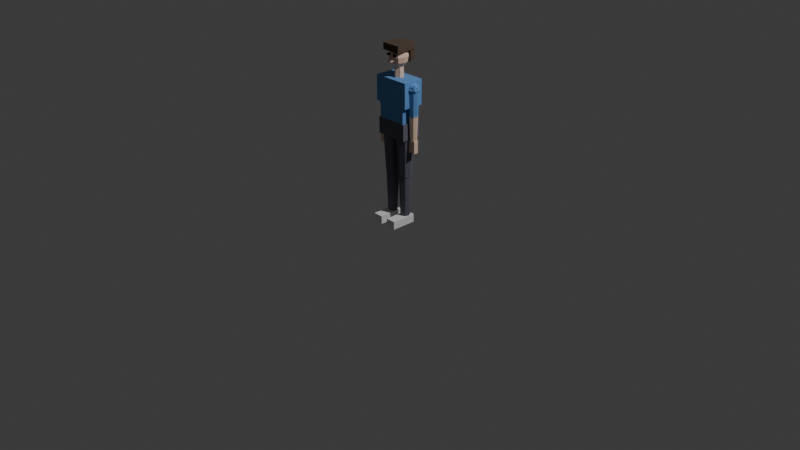 # Source: lowpoly_human.blend  (saved by Blender 5.3.31; exported with 4.5.12 LTS)
import bpy
from mathutils import Matrix  # noqa: F401  (used for matrix-valued properties, if any)

bpy.ops.wm.read_factory_settings(use_empty=True)
scene = bpy.context.scene
scene.name = 'Scene'

# ---- collections
col_collection = bpy.data.collections.new('Collection'); scene.collection.children.link(col_collection)

# ---- materials (node trees are filled in below, after node groups)
mat_skin = bpy.data.materials.new('Skin')
mat_shirt = bpy.data.materials.new('Shirt')
mat_pants = bpy.data.materials.new('Pants')
mat_shoes = bpy.data.materials.new('Shoes')
mat_hair = bpy.data.materials.new('Hair')
mat_dark = bpy.data.materials.new('Dark')

# ---- material node trees
mat_skin.use_nodes = True; mat_skin.node_tree.nodes.clear()
_N = mat_skin.node_tree.nodes; _L = mat_skin.node_tree.links
n0 = _N.new('ShaderNodeBsdfPrincipled'); n0.name = 'Principled BSDF'; n0.location = (-200, 100)
n0.inputs[0].default_value = (0.85, 0.6, 0.46, 1.0)
n0.inputs[2].default_value = 0.9
n0.inputs[10].default_value = 0.005
n1 = _N.new('ShaderNodeOutputMaterial'); n1.name = 'Material Output'; n1.location = (200, 100)
_L.new(n0.outputs[0], n1.inputs[0])
n1.is_active_output = True
mat_shirt.use_nodes = True; mat_shirt.node_tree.nodes.clear()
_N = mat_shirt.node_tree.nodes; _L = mat_shirt.node_tree.links
n0 = _N.new('ShaderNodeBsdfPrincipled'); n0.name = 'Principled BSDF'; n0.location = (-200, 100)
n0.inputs[0].default_value = (0.12, 0.3, 0.65, 1.0)
n0.inputs[2].default_value = 0.9
n0.inputs[10].default_value = 0.005
n1 = _N.new('ShaderNodeOutputMaterial'); n1.name = 'Material Output'; n1.location = (200, 100)
_L.new(n0.outputs[0], n1.inputs[0])
n1.is_active_output = True
mat_pants.use_nodes = True; mat_pants.node_tree.nodes.clear()
_N = mat_pants.node_tree.nodes; _L = mat_pants.node_tree.links
n0 = _N.new('ShaderNodeBsdfPrincipled'); n0.name = 'Principled BSDF'; n0.location = (-200, 100)
n0.inputs[0].default_value = (0.13, 0.13, 0.17, 1.0)
n0.inputs[2].default_value = 0.9
n0.inputs[10].default_value = 0.005
n1 = _N.new('ShaderNodeOutputMaterial'); n1.name = 'Material Output'; n1.location = (200, 100)
_L.new(n0.outputs[0], n1.inputs[0])
n1.is_active_output = True
mat_shoes.use_nodes = True; mat_shoes.node_tree.nodes.clear()
_N = mat_shoes.node_tree.nodes; _L = mat_shoes.node_tree.links
n0 = _N.new('ShaderNodeBsdfPrincipled'); n0.name = 'Principled BSDF'; n0.location = (-200, 100)
n0.inputs[0].default_value = (0.9, 0.9, 0.9, 1.0)
n0.inputs[2].default_value = 0.9
n0.inputs[10].default_value = 0.005
n1 = _N.new('ShaderNodeOutputMaterial'); n1.name = 'Material Output'; n1.location = (200, 100)
_L.new(n0.outputs[0], n1.inputs[0])
n1.is_active_output = True
mat_hair.use_nodes = True; mat_hair.node_tree.nodes.clear()
_N = mat_hair.node_tree.nodes; _L = mat_hair.node_tree.links
n0 = _N.new('ShaderNodeBsdfPrincipled'); n0.name = 'Principled BSDF'; n0.location = (-200, 100)
n0.inputs[0].default_value = (0.09, 0.06, 0.04, 1.0)
n0.inputs[2].default_value = 0.9
n0.inputs[10].default_value = 0.005
n1 = _N.new('ShaderNodeOutputMaterial'); n1.name = 'Material Output'; n1.location = (200, 100)
_L.new(n0.outputs[0], n1.inputs[0])
n1.is_active_output = True
mat_dark.use_nodes = True; mat_dark.node_tree.nodes.clear()
_N = mat_dark.node_tree.nodes; _L = mat_dark.node_tree.links
n0 = _N.new('ShaderNodeBsdfPrincipled'); n0.name = 'Principled BSDF'; n0.location = (-200, 100)
n0.inputs[0].default_value = (0.02, 0.02, 0.02, 1.0)
n0.inputs[2].default_value = 0.9
n0.inputs[10].default_value = 0.005
n1 = _N.new('ShaderNodeOutputMaterial'); n1.name = 'Material Output'; n1.location = (200, 100)
_L.new(n0.outputs[0], n1.inputs[0])
n1.is_active_output = True

# ---- world
world_world = bpy.data.worlds.new('World'); scene.world = world_world
world_world.use_nodes = True; world_world.node_tree.nodes.clear()
_N = world_world.node_tree.nodes; _L = world_world.node_tree.links
n0 = _N.new('ShaderNodeOutputWorld'); n0.name = 'World Output'; n0.location = (200, 100)
n1 = _N.new('ShaderNodeBackground'); n1.name = 'Background'; n1.location = (-200, 100)
n1.inputs[0].default_value = (0.05088, 0.05088, 0.05088, 1.0)
_L.new(n1.outputs[0], n0.inputs[0])
n0.is_active_output = True
world_world.color = (0.05088, 0.05088, 0.05088)
world_world.sun_shadow_jitter_overblur = 0.0

# ---- cameras
cam_camera = bpy.data.cameras.new('Camera')
cam_camera.clip_end = 100.0
cam_camera.ortho_scale = 7.314

# ---- lights
light_light = bpy.data.lights.new('Light', 'POINT')
light_light.energy = 1000.0
light_light.shadow_soft_size = 0.1

# ---- meshes
me_humanmesh = bpy.data.meshes.new('HumanMesh')
me_humanmesh.from_pydata([(-0.17, -0.105, 0.915), (-0.17, -0.105, 1.085), (-0.17, 0.105, 0.915), (-0.17, 0.105, 1.085), (0.17, -0.105, 0.915), (0.17, -0.105, 1.085), (0.17, 0.105, 0.915), (0.17, 0.105, 1.085), (-0.155, -0.1, 1.06), (-0.155, -0.1, 1.26), (-0.155, 0.1, 1.06), (-0.155, 0.1, 1.26), (0.155, -0.1, 1.06), (0.155, -0.1, 1.26), (0.155, 0.1, 1.06), (0.155, 0.1, 1.26), (-0.195, -0.11, 1.25), (-0.195, -0.11, 1.51), (-0.195, 0.11, 1.25), (-0.195, 0.11, 1.51), (0.195, -0.11, 1.25), (0.195, -0.11, 1.51), (0.195, 0.11, 1.25), (0.195, 0.11, 1.51), (0.0, 0.0525, 1.82), (0.0, 0.0, 1.835), (0.0, 0.05, 1.48), (0.0, 0.045, 1.62), (0.0433, 0.025, 1.48), (0.03897, 0.0225, 1.62), (0.0433, -0.025, 1.48), (0.03897, -0.0225, 1.62), (0.0, -0.05, 1.48), (0.0, -0.045, 1.62), (-0.0433, -0.025, 1.48), (-0.03897, -0.0225, 1.62), (-0.0433, 0.025, 1.48), (-0.03897, 0.0225, 1.62), (0.095, 0.06, 1.665), (0.0, 0.105, 1.72), (-0.095, 0.11, 1.795), (0.0, 0.0525, 1.62), (0.0, 0.0, 1.605), (0.03359, 0.03712, 1.82), (-0.095, 0.11, 1.665), (0.05818, 0.0643, 1.778), (0.06718, 0.07425, 1.72), (0.05818, 0.0643, 1.663), (0.03359, 0.03712, 1.62), (-0.095, 0.06, 1.795), (0.0475, 0.0, 1.82), (-0.095, 0.06, 1.665), (0.08227, 0.0, 1.778), (0.095, 0.0, 1.72), (0.08227, 0.0, 1.663), (0.0475, 0.0, 1.62), (0.1, 0.11, 1.85), (0.03359, -0.03712, 1.82), (0.1, 0.11, 1.78), (0.05818, -0.0643, 1.778), (0.06718, -0.07425, 1.72), (0.05818, -0.0643, 1.663), (0.03359, -0.03712, 1.62), (0.1, -0.11, 1.85), (0.0, -0.0525, 1.82), (0.1, -0.11, 1.78), (0.0, -0.09093, 1.778), (0.0, -0.105, 1.72), (0.0, -0.09093, 1.663), (0.0, -0.0525, 1.62), (-0.1, 0.11, 1.85), (-0.03359, -0.03712, 1.82), (-0.1, 0.11, 1.78), (-0.05818, -0.0643, 1.778), (-0.06718, -0.07425, 1.72), (-0.05818, -0.0643, 1.663), (-0.03359, -0.03712, 1.62), (-0.1, -0.11, 1.85), (-0.0475, 0.0, 1.82), (-0.1, -0.11, 1.78), (-0.08227, 0.0, 1.778), (-0.095, 0.0, 1.72), (-0.08227, 0.0, 1.663), (-0.0475, 0.0, 1.62), (0.015, -0.085, 1.723), (-0.03359, 0.03712, 1.82), (0.015, -0.085, 1.678), (-0.05818, 0.0643, 1.778), (-0.06718, 0.07425, 1.72), (-0.05818, 0.0643, 1.663), (-0.03359, 0.03712, 1.62), (0.015, -0.125, 1.723), (0.015, -0.125, 1.678), (-0.015, -0.085, 1.723), (0.0, 0.09093, 1.778), (-0.015, -0.085, 1.678), (0.0, 0.09093, 1.663), (-0.015, -0.125, 1.723), (-0.015, -0.125, 1.678), (0.095, 0.06, 1.795), (0.095, 0.11, 1.665), (0.095, 0.11, 1.795), (0.0275, -0.108, 1.734), (0.0275, -0.108, 1.756), (0.0275, -0.088, 1.734), (0.0275, -0.088, 1.756), (0.0525, -0.108, 1.734), (0.0525, -0.108, 1.756), (0.0525, -0.088, 1.734), (0.0525, -0.088, 1.756), (-0.0525, -0.108, 1.734), (-0.0525, -0.108, 1.756), (-0.0525, -0.088, 1.734), (-0.0525, -0.088, 1.756), (-0.0275, -0.108, 1.734), (-0.0275, -0.108, 1.756), (-0.0275, -0.088, 1.734), (-0.0275, -0.088, 1.756), (0.2, 0.0, 1.495), (0.2, 0.04596, 1.476), (0.2, 0.065, 1.43), (0.2, 0.04596, 1.384), (0.2, 0.0, 1.365), (0.155, 0.0, 1.16), (0.2398, 0.02298, 1.476), (0.2563, 0.0325, 1.43), (0.2398, 0.02298, 1.384), (0.1611, -0.03889, 1.46), (0.1682, -0.03182, 1.16), (0.2398, -0.02298, 1.476), (0.2563, -0.0325, 1.43), (0.2398, -0.02298, 1.384), (0.2, -0.055, 1.46), (0.2, -0.045, 1.16), (0.2, -0.04596, 1.476), (0.2, -0.065, 1.43), (0.2, -0.04596, 1.384), (0.2389, -0.03889, 1.46), (0.2318, -0.03182, 1.16), (0.1602, -0.02298, 1.476), (0.1437, -0.0325, 1.43), (0.1602, -0.02298, 1.384), (0.255, 0.0, 1.46), (0.245, 0.0, 1.16), (0.1602, 0.02298, 1.476), (0.1437, 0.0325, 1.43), (0.1602, 0.02298, 1.384), (0.2389, 0.03889, 1.46), (0.2318, 0.03182, 1.16), (0.2, 0.055, 1.46), (0.2, 0.045, 1.16), (0.2, 0.0, 1.215), (0.2, 0.03182, 1.202), (0.145, 0.0, 1.46), (0.1682, 0.03182, 1.16), (0.1611, 0.03889, 1.46), (0.2, 0.045, 1.17), (0.2, 0.03182, 1.138), (0.2, 0.0, 1.125), (0.165, 0.0, 0.9), (0.2276, 0.01591, 1.202), (0.239, 0.0225, 1.17), (0.2276, 0.01591, 1.138), (0.1682, -0.03182, 1.18), (0.1753, -0.02475, 0.9), (0.2276, -0.01591, 1.202), (0.239, -0.0225, 1.17), (0.2276, -0.01591, 1.138), (0.2, -0.045, 1.18), (0.2, -0.035, 0.9), (0.2, -0.03182, 1.202), (0.2, -0.045, 1.17), (0.2, -0.03182, 1.138), (0.2318, -0.03182, 1.18), (0.2247, -0.02475, 0.9), (0.1724, -0.01591, 1.202), (0.161, -0.0225, 1.17), (0.1724, -0.01591, 1.138), (0.245, 0.0, 1.18), (0.235, 0.0, 0.9), (0.1724, 0.01591, 1.202), (0.161, 0.0225, 1.17), (0.1724, 0.01591, 1.138), (0.2318, 0.03182, 1.18), (0.2247, 0.02475, 0.9), (0.2, 0.045, 1.18), (0.2, 0.035, 0.9), (0.1625, -0.025, 0.785), (0.1625, -0.025, 0.915), (0.155, 0.0, 1.18), (0.1753, 0.02475, 0.9), (0.1682, 0.03182, 1.18), (0.1625, 0.025, 0.785), (0.1625, 0.025, 0.915), (0.2375, -0.025, 0.785), (0.2375, -0.025, 0.915), (0.2375, 0.025, 0.785), (0.2375, 0.025, 0.915), (0.09, 0.0, 0.59), (0.09, 0.0495, 0.5695), (0.09, 0.068, 0.51), (0.09, 0.095, 0.96), (0.1381, 0.04808, 0.51), (0.1572, 0.06718, 0.96), (0.158, 0.0, 0.51), (0.185, 0.0, 0.96), (0.1381, -0.04808, 0.51), (0.1572, -0.06718, 0.96), (0.09, -0.068, 0.51), (0.09, -0.095, 0.96), (0.04192, -0.04808, 0.51), (0.02282, -0.06718, 0.96), (0.022, 0.0, 0.51), (-0.005, 0.0, 0.96), (0.04192, 0.04808, 0.51), (0.02282, 0.06718, 0.96), (0.09, 0.07, 0.52), (0.09, 0.0495, 0.4705), (0.09, 0.0, 0.45), (0.04, 0.0, 0.09), (0.1329, 0.02475, 0.5695), (0.1506, 0.035, 0.52), (0.1329, 0.02475, 0.4705), (0.04333, -0.04667, 0.53), (0.05464, -0.03536, 0.09), (0.1329, -0.02475, 0.5695), (0.1506, -0.035, 0.52), (0.1329, -0.02475, 0.4705), (0.09, -0.066, 0.53), (0.09, -0.05, 0.09), (0.09, -0.0495, 0.5695), (0.09, -0.07, 0.52), (0.09, -0.0495, 0.4705), (0.1367, -0.04667, 0.53), (0.1254, -0.03536, 0.09), (0.04713, -0.02475, 0.5695), (0.02938, -0.035, 0.52), (0.04713, -0.02475, 0.4705), (0.156, 0.0, 0.53), (0.14, 0.0, 0.09), (0.04713, 0.02475, 0.5695), (0.02938, 0.035, 0.52), (0.04713, 0.02475, 0.4705), (0.1367, 0.04667, 0.53), (0.1254, 0.03536, 0.09), (0.09, 0.066, 0.53), (0.09, 0.05, 0.09), (0.0375, -0.205, -0.0025), (0.0375, -0.205, 0.0825), (0.024, 0.0, 0.53), (0.05464, 0.03536, 0.09), (0.04333, 0.04667, 0.53), (0.0375, 0.065, -0.0025), (0.0375, 0.065, 0.0825), (0.1425, -0.205, -0.0025), (0.1425, -0.205, 0.0825), (0.1425, 0.065, -0.0025), (0.1425, 0.065, 0.0825), (-0.2, 0.0, 1.495), (-0.2, 0.04596, 1.476), (-0.2, 0.065, 1.43), (-0.2, 0.04596, 1.384), (-0.2, 0.0, 1.365), (-0.245, 0.0, 1.16), (-0.1602, 0.02298, 1.476), (-0.1437, 0.0325, 1.43), (-0.1602, 0.02298, 1.384), (-0.2389, -0.03889, 1.46), (-0.2318, -0.03182, 1.16), (-0.1602, -0.02298, 1.476), (-0.1437, -0.0325, 1.43), (-0.1602, -0.02298, 1.384), (-0.2, -0.055, 1.46), (-0.2, -0.045, 1.16), (-0.2, -0.04596, 1.476), (-0.2, -0.065, 1.43), (-0.2, -0.04596, 1.384), (-0.1611, -0.03889, 1.46), (-0.1682, -0.03182, 1.16), (-0.2398, -0.02298, 1.476), (-0.2563, -0.0325, 1.43), (-0.2398, -0.02298, 1.384), (-0.145, 0.0, 1.46), (-0.155, 0.0, 1.16), (-0.2398, 0.02298, 1.476), (-0.2563, 0.0325, 1.43), (-0.2398, 0.02298, 1.384), (-0.1611, 0.03889, 1.46), (-0.1682, 0.03182, 1.16), (-0.2, 0.055, 1.46), (-0.2, 0.045, 1.16), (-0.2, 0.0, 1.215), (-0.2, 0.03182, 1.202), (-0.255, 0.0, 1.46), (-0.2318, 0.03182, 1.16), (-0.2389, 0.03889, 1.46), (-0.2, 0.045, 1.17), (-0.2, 0.03182, 1.138), (-0.2, 0.0, 1.125), (-0.235, 0.0, 0.9), (-0.1724, 0.01591, 1.202), (-0.161, 0.0225, 1.17), (-0.1724, 0.01591, 1.138), (-0.2318, -0.03182, 1.18), (-0.2247, -0.02475, 0.9), (-0.1724, -0.01591, 1.202), (-0.161, -0.0225, 1.17), (-0.1724, -0.01591, 1.138), (-0.2, -0.045, 1.18), (-0.2, -0.035, 0.9), (-0.2, -0.03182, 1.202), (-0.2, -0.045, 1.17), (-0.2, -0.03182, 1.138), (-0.1682, -0.03182, 1.18), (-0.1753, -0.02475, 0.9), (-0.2276, -0.01591, 1.202), (-0.239, -0.0225, 1.17), (-0.2276, -0.01591, 1.138), (-0.155, 0.0, 1.18), (-0.165, 0.0, 0.9), (-0.2276, 0.01591, 1.202), (-0.239, 0.0225, 1.17), (-0.2276, 0.01591, 1.138), (-0.1682, 0.03182, 1.18), (-0.1753, 0.02475, 0.9), (-0.2, 0.045, 1.18), (-0.2, 0.035, 0.9), (-0.2375, -0.025, 0.785), (-0.2375, -0.025, 0.915), (-0.245, 0.0, 1.18), (-0.2247, 0.02475, 0.9), (-0.2318, 0.03182, 1.18), (-0.2375, 0.025, 0.785), (-0.2375, 0.025, 0.915), (-0.1625, -0.025, 0.785), (-0.1625, -0.025, 0.915), (-0.1625, 0.025, 0.785), (-0.1625, 0.025, 0.915), (-0.09, 0.0, 0.59), (-0.09, 0.0495, 0.5695), (-0.09, 0.068, 0.51), (-0.09, 0.095, 0.96), (-0.04192, 0.04808, 0.51), (-0.02282, 0.06718, 0.96), (-0.022, 0.0, 0.51), (0.005, 0.0, 0.96), (-0.04192, -0.04808, 0.51), (-0.02282, -0.06718, 0.96), (-0.09, -0.068, 0.51), (-0.09, -0.095, 0.96), (-0.1381, -0.04808, 0.51), (-0.1572, -0.06718, 0.96), (-0.158, 0.0, 0.51), (-0.185, 0.0, 0.96), (-0.1381, 0.04808, 0.51), (-0.1572, 0.06718, 0.96), (-0.09, 0.07, 0.52), (-0.09, 0.0495, 0.4705), (-0.09, 0.0, 0.45), (-0.14, 0.0, 0.09), (-0.04713, 0.02475, 0.5695), (-0.02938, 0.035, 0.52), (-0.04713, 0.02475, 0.4705), (-0.1367, -0.04667, 0.53), (-0.1254, -0.03536, 0.09), (-0.04713, -0.02475, 0.5695), (-0.02938, -0.035, 0.52), (-0.04713, -0.02475, 0.4705), (-0.09, -0.066, 0.53), (-0.09, -0.05, 0.09), (-0.09, -0.0495, 0.5695), (-0.09, -0.07, 0.52), (-0.09, -0.0495, 0.4705), (-0.04333, -0.04667, 0.53), (-0.05464, -0.03536, 0.09), (-0.1329, -0.02475, 0.5695), (-0.1506, -0.035, 0.52), (-0.1329, -0.02475, 0.4705), (-0.024, 0.0, 0.53), (-0.04, 0.0, 0.09), (-0.1329, 0.02475, 0.5695), (-0.1506, 0.035, 0.52), (-0.1329, 0.02475, 0.4705), (-0.04333, 0.04667, 0.53), (-0.05464, 0.03536, 0.09), (-0.09, 0.066, 0.53), (-0.09, 0.05, 0.09), (-0.1425, -0.205, -0.0025), (-0.1425, -0.205, 0.0825), (-0.156, 0.0, 0.53), (-0.1254, 0.03536, 0.09), (-0.1367, 0.04667, 0.53), (-0.1425, 0.065, -0.0025), (-0.1425, 0.065, 0.0825), (-0.0375, -0.205, -0.0025), (-0.0375, -0.205, 0.0825), (-0.0375, 0.065, -0.0025), (-0.0375, 0.065, 0.0825)], [], [(0, 1, 3, 2), (2, 3, 7, 6), (6, 7, 5, 4), (4, 5, 1, 0), (2, 6, 4, 0), (7, 3, 1, 5), (8, 9, 11, 10), (10, 11, 15, 14), (14, 15, 13, 12), (12, 13, 9, 8), (10, 14, 12, 8), (15, 11, 9, 13), (16, 17, 19, 18), (18, 19, 23, 22), (22, 23, 21, 20), (20, 21, 17, 16), (18, 22, 20, 16), (23, 19, 17, 21), (47, 46, 53, 54), (24, 25, 43), (26, 27, 29, 28), (43, 25, 50), (94, 24, 43, 45), (28, 29, 31, 30), (45, 43, 50, 52), (39, 94, 45, 46), (30, 31, 33, 32), (42, 48, 55), (41, 96, 47, 48), (32, 33, 35, 34), (29, 27, 37, 35, 33, 31), (96, 39, 46, 47), (34, 35, 37, 36), (46, 45, 52, 53), (42, 41, 48), (36, 37, 27, 26), (26, 28, 30, 32, 34, 36), (48, 47, 54, 55), (55, 54, 61, 62), (53, 52, 59, 60), (50, 25, 57), (42, 55, 62), (54, 53, 60, 61), (52, 50, 57, 59), (62, 61, 68, 69), (60, 59, 66, 67), (57, 25, 64), (42, 62, 69), (61, 60, 67, 68), (59, 57, 64, 66), (69, 68, 75, 76), (67, 66, 73, 74), (64, 25, 71), (42, 69, 76), (68, 67, 74, 75), (66, 64, 71, 73), (74, 73, 80, 81), (71, 25, 78), (42, 76, 83), (75, 74, 81, 82), (73, 71, 78, 80), (76, 75, 82, 83), (78, 25, 85), (42, 83, 90), (82, 81, 88, 89), (80, 78, 85, 87), (83, 82, 89, 90), (81, 80, 87, 88), (42, 90, 41), (89, 88, 39, 96), (87, 85, 24, 94), (90, 89, 96, 41), (88, 87, 94, 39), (85, 25, 24), (98, 97, 93, 95), (95, 93, 84, 86), (86, 84, 91, 92), (92, 91, 97, 98), (95, 86, 92, 98), (84, 93, 97, 91), (79, 77, 70, 72), (72, 70, 56, 58), (58, 56, 63, 65), (65, 63, 77, 79), (72, 58, 65, 79), (56, 70, 77, 63), (51, 49, 40, 44), (44, 40, 101, 100), (100, 101, 99, 38), (38, 99, 49, 51), (44, 100, 38, 51), (101, 40, 49, 99), (102, 103, 105, 104), (104, 105, 109, 108), (108, 109, 107, 106), (106, 107, 103, 102), (104, 108, 106, 102), (109, 105, 103, 107), (110, 111, 113, 112), (112, 113, 117, 116), (116, 117, 115, 114), (114, 115, 111, 110), (112, 116, 114, 110), (117, 113, 111, 115), (119, 118, 124), (122, 121, 126), (120, 119, 124, 125), (121, 120, 125, 126), (122, 126, 131), (125, 124, 129, 130), (126, 125, 130, 131), (124, 118, 129), (122, 131, 136), (130, 129, 134, 135), (131, 130, 135, 136), (129, 118, 134), (134, 118, 139), (122, 136, 141), (135, 134, 139, 140), (136, 135, 140, 141), (141, 140, 145, 146), (139, 118, 144), (122, 141, 146), (140, 139, 144, 145), (146, 145, 120, 121), (144, 118, 119), (122, 146, 121), (145, 144, 119, 120), (170, 151, 175), (162, 161, 166, 167), (150, 149, 147, 148), (158, 172, 177), (158, 162, 167), (148, 147, 142, 143), (166, 165, 170, 171), (161, 160, 165, 166), (143, 142, 137, 138), (158, 167, 172), (156, 152, 160, 161), (138, 137, 132, 133), (165, 151, 170), (157, 156, 161, 162), (133, 132, 127, 128), (167, 166, 171, 172), (152, 151, 160), (128, 127, 153, 123), (147, 149, 155, 153, 127, 132, 137, 142), (158, 157, 162), (123, 153, 155, 154), (172, 171, 176, 177), (160, 151, 165), (154, 155, 149, 150), (150, 148, 143, 138, 133, 128, 123, 154), (171, 170, 175, 176), (176, 175, 180, 181), (177, 176, 181, 182), (175, 151, 180), (158, 177, 182), (181, 180, 152, 156), (182, 181, 156, 157), (180, 151, 152), (158, 182, 157), (227, 226, 231, 232), (218, 222, 227), (186, 185, 183, 184), (204, 205, 207, 206), (197, 193, 188, 195), (184, 183, 178, 179), (202, 203, 205, 204), (192, 196, 194, 187), (179, 178, 173, 174), (230, 198, 235), (194, 195, 188, 187), (174, 173, 168, 169), (220, 198, 225), (196, 197, 195, 194), (169, 168, 163, 164), (200, 201, 203, 202), (192, 193, 197, 196), (164, 163, 189, 159), (183, 185, 191, 189, 163, 168, 173, 178), (187, 188, 193, 192), (159, 189, 191, 190), (222, 221, 226, 227), (232, 231, 236, 237), (190, 191, 185, 186), (186, 184, 179, 174, 169, 164, 159, 190), (217, 216, 221, 222), (218, 227, 232), (206, 207, 209, 208), (218, 217, 222), (226, 225, 230, 231), (208, 209, 211, 210), (199, 198, 220), (225, 198, 230), (210, 211, 213, 212), (216, 199, 220, 221), (200, 202, 204, 206, 208, 210, 212, 214), (212, 213, 215, 214), (221, 220, 225, 226), (218, 232, 237), (214, 215, 201, 200), (207, 205, 203, 201, 215, 213, 211, 209), (231, 230, 235, 236), (235, 198, 240), (237, 236, 241, 242), (218, 237, 242), (236, 235, 240, 241), (241, 240, 199, 216), (240, 198, 199), (242, 241, 216, 217), (218, 242, 217), (264, 258, 269), (259, 258, 264), (246, 245, 243, 244), (262, 271, 276), (257, 253, 248, 255), (244, 243, 238, 239), (265, 264, 269, 270), (252, 256, 254, 247), (239, 238, 233, 234), (262, 266, 271), (254, 255, 248, 247), (234, 233, 228, 229), (261, 260, 265, 266), (256, 257, 255, 254), (229, 228, 223, 224), (260, 259, 264, 265), (252, 253, 257, 256), (224, 223, 249, 219), (243, 245, 251, 249, 223, 228, 233, 238), (247, 248, 253, 252), (219, 249, 251, 250), (266, 265, 270, 271), (262, 261, 266), (250, 251, 245, 246), (246, 244, 239, 234, 229, 224, 219, 250), (270, 269, 274, 275), (271, 270, 275, 276), (269, 258, 274), (262, 276, 281), (275, 274, 279, 280), (276, 275, 280, 281), (274, 258, 279), (262, 281, 286), (280, 279, 284, 285), (281, 280, 285, 286), (279, 258, 284), (284, 258, 259), (262, 286, 261), (285, 284, 259, 260), (286, 285, 260, 261), (298, 312, 317), (298, 302, 307), (290, 289, 287, 288), (311, 310, 315, 316), (300, 291, 305), (288, 287, 282, 283), (306, 305, 310, 311), (302, 301, 306, 307), (283, 282, 277, 278), (298, 307, 312), (292, 291, 300), (278, 277, 272, 273), (305, 291, 310), (298, 297, 302), (273, 272, 267, 268), (307, 306, 311, 312), (296, 292, 300, 301), (268, 267, 293, 263), (287, 289, 295, 293, 267, 272, 277, 282), (297, 296, 301, 302), (263, 293, 295, 294), (310, 291, 315), (301, 300, 305, 306), (294, 295, 289, 290), (290, 288, 283, 278, 273, 268, 263, 294), (312, 311, 316, 317), (315, 291, 320), (298, 317, 322), (316, 315, 320, 321), (317, 316, 321, 322), (322, 321, 296, 297), (320, 291, 292), (298, 322, 297), (321, 320, 292, 296), (365, 338, 370), (360, 338, 365), (326, 325, 323, 324), (344, 345, 347, 346), (337, 333, 328, 335), (324, 323, 318, 319), (342, 343, 345, 344), (332, 336, 334, 327), (319, 318, 313, 314), (370, 338, 375), (334, 335, 328, 327), (314, 313, 308, 309), (362, 361, 366, 367), (336, 337, 335, 334), (309, 308, 303, 304), (340, 341, 343, 342), (332, 333, 337, 336), (304, 303, 329, 299), (323, 325, 331, 329, 303, 308, 313, 318), (327, 328, 333, 332), (299, 329, 331, 330), (361, 360, 365, 366), (372, 371, 376, 377), (330, 331, 325, 326), (326, 324, 319, 314, 309, 304, 299, 330), (357, 356, 361, 362), (367, 366, 371, 372), (346, 347, 349, 348), (358, 357, 362), (358, 367, 372), (348, 349, 351, 350), (339, 338, 360), (366, 365, 370, 371), (350, 351, 353, 352), (356, 339, 360, 361), (340, 342, 344, 346, 348, 350, 352, 354), (352, 353, 355, 354), (358, 362, 367), (358, 372, 377), (354, 355, 341, 340), (347, 345, 343, 341, 355, 353, 351, 349), (371, 370, 375, 376), (375, 338, 380), (377, 376, 381, 382), (358, 377, 382), (376, 375, 380, 381), (380, 338, 339), (382, 381, 356, 357), (358, 382, 357), (381, 380, 339, 356), (386, 385, 383, 384), (397, 393, 388, 395), (384, 383, 378, 379), (392, 396, 394, 387), (379, 378, 373, 374), (394, 395, 388, 387), (374, 373, 368, 369), (396, 397, 395, 394), (369, 368, 363, 364), (392, 393, 397, 396), (364, 363, 389, 359), (383, 385, 391, 389, 363, 368, 373, 378), (387, 388, 393, 392), (359, 389, 391, 390), (390, 391, 385, 386), (386, 384, 379, 374, 369, 364, 359, 390)])
me_humanmesh.polygons.foreach_set('material_index', [2, 2, 2, 2, 2, 2, 1, 1, 1, 1, 1, 1, 1, 1, 1, 1, 1, 1, 0, 0, 0, 0, 0, 0, 0, 0, 0, 0, 0, 0, 0, 0, 0, 0, 0, 0, 0, 0, 0, 0, 0, 0, 0, 0, 0, 0, 0, 0, 0, 0, 0, 0, 0, 0, 0, 0, 0, 0, 0, 0, 0, 0, 0, 0, 0, 0, 0, 0, 0, 0, 0, 0, 0, 0, 0, 0, 0, 0, 0, 0, 4, 4, 4, 4, 4, 4, 4, 4, 4, 4, 4, 4, 5, 5, 5, 5, 5, 5, 5, 5, 5, 5, 5, 5, 1, 1, 1, 1, 1, 1, 1, 1, 1, 1, 1, 1, 1, 1, 1, 1, 1, 1, 1, 1, 1, 1, 1, 1, 0, 0, 1, 0, 0, 1, 0, 0, 1, 0, 0, 1, 0, 0, 1, 0, 0, 1, 1, 0, 1, 0, 0, 1, 1, 0, 0, 0, 0, 0, 0, 0, 0, 0, 2, 2, 0, 2, 0, 0, 2, 0, 0, 2, 0, 0, 2, 0, 0, 2, 0, 0, 0, 0, 0, 2, 2, 0, 0, 2, 2, 2, 2, 2, 2, 2, 2, 2, 2, 2, 2, 2, 2, 2, 2, 2, 2, 2, 2, 2, 2, 2, 2, 2, 1, 1, 2, 1, 3, 2, 1, 3, 2, 1, 3, 2, 1, 3, 2, 1, 3, 2, 2, 3, 2, 1, 1, 2, 2, 1, 1, 1, 1, 1, 1, 1, 1, 1, 1, 1, 1, 1, 1, 1, 0, 0, 1, 0, 0, 1, 0, 0, 1, 0, 0, 1, 0, 0, 1, 0, 0, 1, 1, 0, 1, 0, 0, 1, 1, 0, 0, 0, 0, 0, 0, 0, 0, 0, 2, 2, 0, 2, 0, 0, 2, 0, 0, 2, 0, 0, 2, 0, 0, 2, 0, 0, 0, 0, 0, 2, 2, 0, 0, 2, 2, 2, 2, 2, 2, 2, 2, 2, 2, 2, 2, 2, 2, 2, 2, 2, 2, 2, 2, 2, 2, 2, 2, 2, 2, 3, 2, 3, 2, 3, 2, 3, 2, 3, 2, 2, 3, 2, 2, 2])
me_humanmesh.materials.append(mat_skin)
me_humanmesh.materials.append(mat_shirt)
me_humanmesh.materials.append(mat_pants)
me_humanmesh.materials.append(mat_shoes)
me_humanmesh.materials.append(mat_hair)
me_humanmesh.materials.append(mat_dark)
me_humanmesh.update()
arm_humanrig = bpy.data.armatures.new('HumanRig')  # bones are not reproduced

# ---- objects
ob_armature = bpy.data.objects.new('Armature', arm_humanrig)
ob_human = bpy.data.objects.new('Human', me_humanmesh)
ob_light = bpy.data.objects.new('Light', light_light)
ob_camera = bpy.data.objects.new('Camera', cam_camera)

# ---- transforms, parenting, visibility, modifiers, constraints
ob_armature.location = (0.0, 0.0, 0.0)
ob_human.parent = ob_armature
ob_human.location = (0.0, 0.0, 0.0)
_vg = ob_human.vertex_groups.new(name='Root')
_vg = ob_human.vertex_groups.new(name='Pelvis')
_vg.add([0, 1, 2, 3, 4, 5, 6, 7], 1.0, 'REPLACE')
_vg = ob_human.vertex_groups.new(name='Spine')
_vg.add([8, 9, 10, 11, 12, 13, 14, 15], 1.0, 'REPLACE')
_vg = ob_human.vertex_groups.new(name='Chest')
_vg.add([16, 17, 18, 19, 20, 21, 22, 23], 1.0, 'REPLACE')
_vg = ob_human.vertex_groups.new(name='Neck')
_vg.add([26, 27, 28, 29, 30, 31, 32, 33, 34, 35, 36, 37], 1.0, 'REPLACE')
_vg = ob_human.vertex_groups.new(name='Head')
_vg.add([24, 25, 38, 39, 40, 41, 42, 43, 44, 45, 46, 47, 48, 49, 50, 51, 52, 53, 54, 55, 56, 57, 58, 59, 60, 61, 62, 63, 64, 65, 66, 67, 68, 69, 70, 71, 72, 73, 74, 75, 76, 77, 78, 79, 80, 81, 82, 83, 84, 85, 86, 87, 88, 89, 90, 91, 92, 93, 94, 95, 96, 97, 98, 99, 100, 101, 102, 103, 104, 105, 106, 107, 108, 109, 110, 111, 112, 113, 114, 115, 116, 117], 1.0, 'REPLACE')
_vg = ob_human.vertex_groups.new(name='Clavicle.L')
_vg = ob_human.vertex_groups.new(name='UpperArm.L')
_vg.add([118, 119, 120, 121, 122, 123, 124, 125, 126, 127, 128, 129, 130, 131, 132, 133, 134, 135, 136, 137, 138, 139, 140, 141, 142, 143, 144, 145, 146, 147, 148, 149, 150, 153, 154, 155], 1.0, 'REPLACE')
_vg = ob_human.vertex_groups.new(name='Forearm.L')
_vg.add([151, 152, 156, 157, 158, 159, 160, 161, 162, 163, 164, 165, 166, 167, 168, 169, 170, 171, 172, 173, 174, 175, 176, 177, 178, 179, 180, 181, 182, 183, 184, 185, 186, 189, 190, 191], 1.0, 'REPLACE')
_vg = ob_human.vertex_groups.new(name='Hand.L')
_vg.add([187, 188, 192, 193, 194, 195, 196, 197], 1.0, 'REPLACE')
_vg = ob_human.vertex_groups.new(name='Thigh.L')
_vg.add([200, 201, 202, 203, 204, 205, 206, 207, 208, 209, 210, 211, 212, 213, 214, 215], 1.0, 'REPLACE')
_vg = ob_human.vertex_groups.new(name='Shin.L')
_vg.add([198, 199, 216, 217, 218, 219, 220, 221, 222, 223, 224, 225, 226, 227, 228, 229, 230, 231, 232, 233, 234, 235, 236, 237, 238, 239, 240, 241, 242, 243, 244, 245, 246, 249, 250, 251], 1.0, 'REPLACE')
_vg = ob_human.vertex_groups.new(name='Foot.L')
_vg.add([247, 248, 252, 253, 254, 255, 256, 257], 1.0, 'REPLACE')
_vg = ob_human.vertex_groups.new(name='Clavicle.R')
_vg = ob_human.vertex_groups.new(name='UpperArm.R')
_vg.add([258, 259, 260, 261, 262, 263, 264, 265, 266, 267, 268, 269, 270, 271, 272, 273, 274, 275, 276, 277, 278, 279, 280, 281, 282, 283, 284, 285, 286, 287, 288, 289, 290, 293, 294, 295], 1.0, 'REPLACE')
_vg = ob_human.vertex_groups.new(name='Forearm.R')
_vg.add([291, 292, 296, 297, 298, 299, 300, 301, 302, 303, 304, 305, 306, 307, 308, 309, 310, 311, 312, 313, 314, 315, 316, 317, 318, 319, 320, 321, 322, 323, 324, 325, 326, 329, 330, 331], 1.0, 'REPLACE')
_vg = ob_human.vertex_groups.new(name='Hand.R')
_vg.add([327, 328, 332, 333, 334, 335, 336, 337], 1.0, 'REPLACE')
_vg = ob_human.vertex_groups.new(name='Thigh.R')
_vg.add([340, 341, 342, 343, 344, 345, 346, 347, 348, 349, 350, 351, 352, 353, 354, 355], 1.0, 'REPLACE')
_vg = ob_human.vertex_groups.new(name='Shin.R')
_vg.add([338, 339, 356, 357, 358, 359, 360, 361, 362, 363, 364, 365, 366, 367, 368, 369, 370, 371, 372, 373, 374, 375, 376, 377, 378, 379, 380, 381, 382, 383, 384, 385, 386, 389, 390, 391], 1.0, 'REPLACE')
_vg = ob_human.vertex_groups.new(name='Foot.R')
_vg.add([387, 388, 392, 393, 394, 395, 396, 397], 1.0, 'REPLACE')
_m = ob_human.modifiers.new('Armature', 'ARMATURE')
_m.object = ob_armature
ob_light.location = (4.076, 1.005, 5.904)
ob_light.rotation_euler = (0.6503, 0.05522, 1.866)
ob_light.lock_rotations_4d = False
ob_light.empty_display_type = 'ARROWS'
ob_light.color = (0.0, 0.0, 0.0, 0.0)
ob_light.lineart.crease_threshold = 0.0
ob_camera.location = (7.359, -6.926, 4.958)
ob_camera.rotation_euler = (1.109, 0.0, 0.8149)
ob_camera.lock_rotations_4d = False
ob_camera.empty_display_type = 'ARROWS'
ob_camera.color = (0.0, 0.0, 0.0, 0.0)
ob_camera.display_type = 'WIRE'
ob_camera.lineart.crease_threshold = 0.0

# ---- collection membership
scene.collection.objects.link(ob_armature)
scene.collection.objects.link(ob_human)
col_collection.objects.link(ob_light)
col_collection.objects.link(ob_camera)

# ---- scene / render settings (as saved in the file)
scene.camera = ob_camera
scene.frame_start = 1; scene.frame_end = 25; scene.frame_set(1)
scene.render.engine = 'BLENDER_EEVEE_NEXT'
scene.render.bake_bias = 0.0
scene.render.bake_samples = 0
scene.render.compositor_device = 'GPU'
scene.eevee.use_volume_custom_range = False
scene.eevee.fast_gi_thickness_near = 0.1
scene.eevee.fast_gi_thickness_far = 0.0
scene.eevee.ray_tracing_options.screen_trace_thickness = 0.1
bpy.context.view_layer.update()
